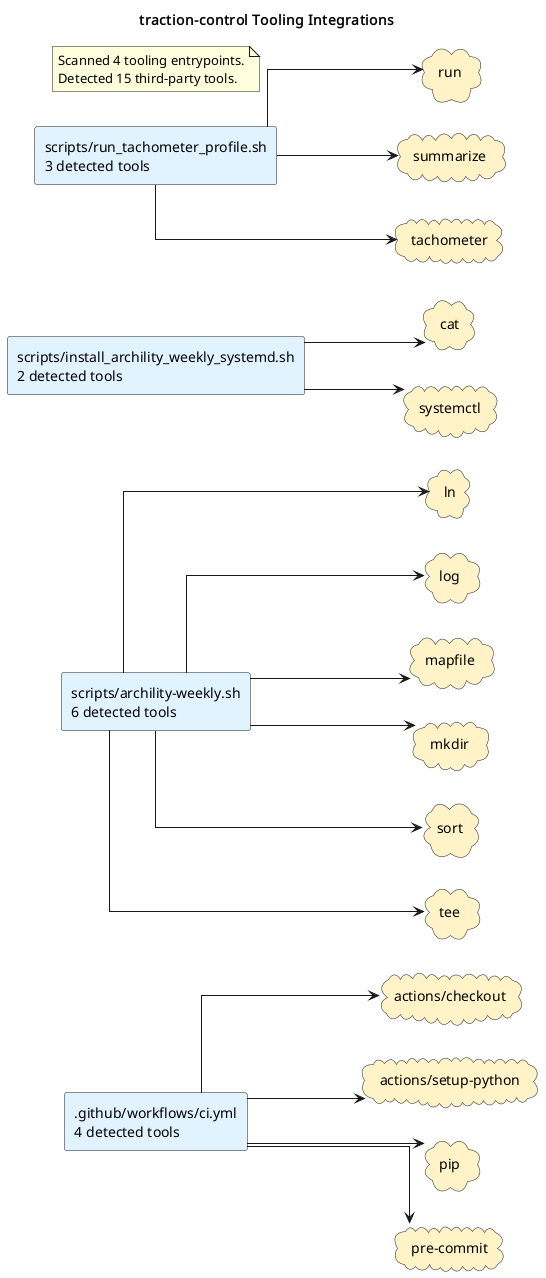

The diagram above was rendered by PlantUML. Its source (embedded in the PNG):
@startuml
title traction-control Tooling Integrations
left to right direction
skinparam shadowing false
skinparam defaultFontName Monospace
skinparam componentStyle rectangle
skinparam linetype ortho
rectangle ".github/workflows/ci.yml\n4 detected tools" as source_github_workflows_ci_yml #E0F2FE
rectangle "scripts/archility-weekly.sh\n6 detected tools" as source_scripts_archility_weekly_sh #E0F2FE
rectangle "scripts/install_archility_weekly_systemd.sh\n2 detected tools" as source_scripts_install_archility_weekly_systemd_sh #E0F2FE
rectangle "scripts/run_tachometer_profile.sh\n3 detected tools" as source_scripts_run_tachometer_profile_sh #E0F2FE
cloud "actions/checkout" as tool_actions_checkout #FEF3C7
cloud "actions/setup-python" as tool_actions_setup_python #FEF3C7
cloud "cat" as tool_cat #FEF3C7
cloud "ln" as tool_ln #FEF3C7
cloud "log" as tool_log #FEF3C7
cloud "mapfile" as tool_mapfile #FEF3C7
cloud "mkdir" as tool_mkdir #FEF3C7
cloud "pip" as tool_pip #FEF3C7
cloud "pre-commit" as tool_pre_commit #FEF3C7
cloud "run" as tool_run #FEF3C7
cloud "sort" as tool_sort #FEF3C7
cloud "summarize" as tool_summarize #FEF3C7
cloud "systemctl" as tool_systemctl #FEF3C7
cloud "tachometer" as tool_tachometer #FEF3C7
cloud "tee" as tool_tee #FEF3C7
source_github_workflows_ci_yml --> tool_actions_checkout
source_github_workflows_ci_yml --> tool_actions_setup_python
source_github_workflows_ci_yml --> tool_pip
source_github_workflows_ci_yml --> tool_pre_commit
source_scripts_archility_weekly_sh --> tool_ln
source_scripts_archility_weekly_sh --> tool_log
source_scripts_archility_weekly_sh --> tool_mapfile
source_scripts_archility_weekly_sh --> tool_mkdir
source_scripts_archility_weekly_sh --> tool_sort
source_scripts_archility_weekly_sh --> tool_tee
source_scripts_install_archility_weekly_systemd_sh --> tool_cat
source_scripts_install_archility_weekly_systemd_sh --> tool_systemctl
source_scripts_run_tachometer_profile_sh --> tool_run
source_scripts_run_tachometer_profile_sh --> tool_summarize
source_scripts_run_tachometer_profile_sh --> tool_tachometer
note as toolingGraphSummary
Scanned 4 tooling entrypoints.
Detected 15 third-party tools.
end note
@enduml